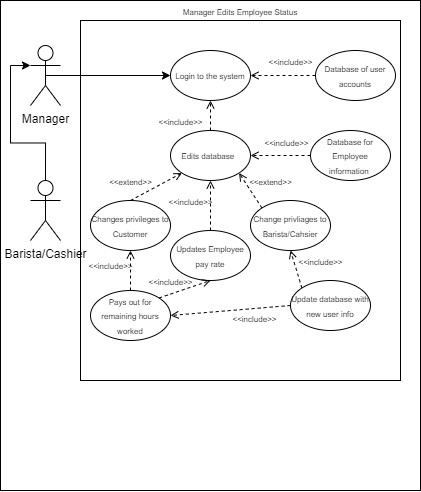

The diagram above was exported from draw.io. Its source (the exported page's mxGraphModel, read from the mxfile embedded in the PNG):
<mxGraphModel dx="174" dy="325" grid="1" gridSize="10" guides="1" tooltips="1" connect="1" arrows="1" fold="1" page="1" pageScale="1" pageWidth="850" pageHeight="1100" math="0" shadow="0">
  <root>
    <mxCell id="0" />
    <mxCell id="1" parent="0" />
    <mxCell id="HeCg6gxZ8VWWGQRZKK0n-35" value="" style="rounded=0;whiteSpace=wrap;html=1;fontSize=8;" vertex="1" parent="1">
      <mxGeometry x="70" y="80" width="420" height="490" as="geometry" />
    </mxCell>
    <mxCell id="HeCg6gxZ8VWWGQRZKK0n-1" value="Manager Edits Employee Status&lt;br&gt;" style="rounded=0;whiteSpace=wrap;html=1;fontSize=8;labelPosition=center;verticalLabelPosition=top;align=center;verticalAlign=bottom;" vertex="1" parent="1">
      <mxGeometry x="150" y="100" width="320" height="360" as="geometry" />
    </mxCell>
    <mxCell id="HeCg6gxZ8VWWGQRZKK0n-2" style="edgeStyle=orthogonalEdgeStyle;rounded=0;orthogonalLoop=1;jettySize=auto;html=1;exitX=0.5;exitY=0.5;exitDx=0;exitDy=0;exitPerimeter=0;entryX=0;entryY=0.5;entryDx=0;entryDy=0;" edge="1" parent="1" source="HeCg6gxZ8VWWGQRZKK0n-3" target="HeCg6gxZ8VWWGQRZKK0n-4">
      <mxGeometry relative="1" as="geometry" />
    </mxCell>
    <mxCell id="HeCg6gxZ8VWWGQRZKK0n-3" value="Manager" style="shape=umlActor;verticalLabelPosition=bottom;verticalAlign=top;html=1;outlineConnect=0;" vertex="1" parent="1">
      <mxGeometry x="100" y="125" width="30" height="60" as="geometry" />
    </mxCell>
    <mxCell id="HeCg6gxZ8VWWGQRZKK0n-4" value="&lt;font style=&quot;font-size: 8px;&quot;&gt;Login to the system&lt;/font&gt;" style="ellipse;whiteSpace=wrap;html=1;" vertex="1" parent="1">
      <mxGeometry x="240" y="130" width="80" height="50" as="geometry" />
    </mxCell>
    <mxCell id="HeCg6gxZ8VWWGQRZKK0n-5" value="&lt;font style=&quot;font-size: 8px;&quot;&gt;Database of user accounts&lt;/font&gt;" style="ellipse;whiteSpace=wrap;html=1;" vertex="1" parent="1">
      <mxGeometry x="385" y="130" width="80" height="50" as="geometry" />
    </mxCell>
    <mxCell id="HeCg6gxZ8VWWGQRZKK0n-6" value="&lt;font style=&quot;font-size: 8px;&quot;&gt;Edits database&amp;nbsp;&amp;nbsp;&lt;/font&gt;" style="ellipse;whiteSpace=wrap;html=1;" vertex="1" parent="1">
      <mxGeometry x="240" y="210" width="80" height="50" as="geometry" />
    </mxCell>
    <mxCell id="HeCg6gxZ8VWWGQRZKK0n-7" value="&lt;font style=&quot;font-size: 8px;&quot;&gt;Database for Employee information&amp;nbsp;&lt;/font&gt;" style="ellipse;whiteSpace=wrap;html=1;" vertex="1" parent="1">
      <mxGeometry x="380" y="210" width="80" height="50" as="geometry" />
    </mxCell>
    <mxCell id="HeCg6gxZ8VWWGQRZKK0n-8" value="&lt;span style=&quot;font-size: 8px;&quot;&gt;Changes privileges&amp;nbsp;to Customer&lt;/span&gt;" style="ellipse;whiteSpace=wrap;html=1;" vertex="1" parent="1">
      <mxGeometry x="160" y="280" width="80" height="50" as="geometry" />
    </mxCell>
    <mxCell id="HeCg6gxZ8VWWGQRZKK0n-9" value="&lt;span style=&quot;font-size: 8px;&quot;&gt;Change privliages to Barista/Cahsier&lt;/span&gt;" style="ellipse;whiteSpace=wrap;html=1;" vertex="1" parent="1">
      <mxGeometry x="320" y="280" width="80" height="50" as="geometry" />
    </mxCell>
    <mxCell id="HeCg6gxZ8VWWGQRZKK0n-10" value="&lt;font style=&quot;font-size: 8px;&quot;&gt;Pays out for remaining hours worked&lt;br&gt;&lt;/font&gt;" style="ellipse;whiteSpace=wrap;html=1;" vertex="1" parent="1">
      <mxGeometry x="160" y="370" width="80" height="50" as="geometry" />
    </mxCell>
    <mxCell id="HeCg6gxZ8VWWGQRZKK0n-11" value="&lt;font style=&quot;font-size: 8px;&quot;&gt;Update database with new user info&lt;br&gt;&lt;/font&gt;" style="ellipse;whiteSpace=wrap;html=1;" vertex="1" parent="1">
      <mxGeometry x="360" y="360" width="80" height="50" as="geometry" />
    </mxCell>
    <mxCell id="HeCg6gxZ8VWWGQRZKK0n-12" value="&lt;span style=&quot;font-size: 8px;&quot;&gt;Updates Employee pay rate&lt;/span&gt;" style="ellipse;whiteSpace=wrap;html=1;" vertex="1" parent="1">
      <mxGeometry x="240" y="310" width="80" height="50" as="geometry" />
    </mxCell>
    <mxCell id="HeCg6gxZ8VWWGQRZKK0n-13" value="&amp;lt;&amp;lt;include&amp;gt;&amp;gt;" style="html=1;verticalAlign=bottom;labelBackgroundColor=none;endArrow=open;endFill=0;dashed=1;rounded=0;fontSize=8;exitX=0.5;exitY=0;exitDx=0;exitDy=0;entryX=0.5;entryY=1;entryDx=0;entryDy=0;" edge="1" parent="1" source="HeCg6gxZ8VWWGQRZKK0n-6" target="HeCg6gxZ8VWWGQRZKK0n-4">
      <mxGeometry x="-1" y="30" width="160" relative="1" as="geometry">
        <mxPoint x="-50" y="310" as="sourcePoint" />
        <mxPoint x="110" y="310" as="targetPoint" />
        <mxPoint as="offset" />
      </mxGeometry>
    </mxCell>
    <mxCell id="HeCg6gxZ8VWWGQRZKK0n-14" value="&amp;lt;&amp;lt;include&amp;gt;&amp;gt;" style="html=1;verticalAlign=bottom;labelBackgroundColor=none;endArrow=open;endFill=0;dashed=1;rounded=0;fontSize=8;exitX=0;exitY=0.5;exitDx=0;exitDy=0;entryX=1;entryY=0.5;entryDx=0;entryDy=0;" edge="1" parent="1" source="HeCg6gxZ8VWWGQRZKK0n-7" target="HeCg6gxZ8VWWGQRZKK0n-6">
      <mxGeometry x="-0.2" y="-4" width="160" relative="1" as="geometry">
        <mxPoint x="250" y="240" as="sourcePoint" />
        <mxPoint x="290" y="190" as="targetPoint" />
        <mxPoint as="offset" />
      </mxGeometry>
    </mxCell>
    <mxCell id="HeCg6gxZ8VWWGQRZKK0n-17" value="&amp;lt;&amp;lt;include&amp;gt;&amp;gt;" style="html=1;verticalAlign=bottom;labelBackgroundColor=none;endArrow=open;endFill=0;dashed=1;rounded=0;fontSize=8;entryX=1;entryY=0.5;entryDx=0;entryDy=0;exitX=0;exitY=0.5;exitDx=0;exitDy=0;" edge="1" parent="1" source="HeCg6gxZ8VWWGQRZKK0n-5" target="HeCg6gxZ8VWWGQRZKK0n-4">
      <mxGeometry x="-0.2308" y="-5" width="160" relative="1" as="geometry">
        <mxPoint x="220" y="340" as="sourcePoint" />
        <mxPoint x="231.47226228451973" y="292.5241817395091" as="targetPoint" />
        <mxPoint as="offset" />
      </mxGeometry>
    </mxCell>
    <mxCell id="HeCg6gxZ8VWWGQRZKK0n-36" style="edgeStyle=orthogonalEdgeStyle;rounded=0;orthogonalLoop=1;jettySize=auto;html=1;exitX=0.5;exitY=0.5;exitDx=0;exitDy=0;exitPerimeter=0;entryX=0;entryY=0.3333333333333333;entryDx=0;entryDy=0;entryPerimeter=0;fontSize=8;" edge="1" parent="1" source="HeCg6gxZ8VWWGQRZKK0n-23" target="HeCg6gxZ8VWWGQRZKK0n-3">
      <mxGeometry relative="1" as="geometry" />
    </mxCell>
    <mxCell id="HeCg6gxZ8VWWGQRZKK0n-23" value="Barista/Cashier" style="shape=umlActor;verticalLabelPosition=bottom;verticalAlign=top;html=1;outlineConnect=0;" vertex="1" parent="1">
      <mxGeometry x="100" y="260" width="30" height="60" as="geometry" />
    </mxCell>
    <mxCell id="HeCg6gxZ8VWWGQRZKK0n-26" value="&amp;lt;&amp;lt;extend&amp;gt;&amp;gt;" style="html=1;verticalAlign=bottom;labelBackgroundColor=none;endArrow=open;endFill=0;dashed=1;rounded=0;exitX=0.5;exitY=0;exitDx=0;exitDy=0;entryX=0;entryY=1;entryDx=0;entryDy=0;fontSize=8;" edge="1" parent="1" source="HeCg6gxZ8VWWGQRZKK0n-8" target="HeCg6gxZ8VWWGQRZKK0n-6">
      <mxGeometry x="-0.8384" y="9" width="160" relative="1" as="geometry">
        <mxPoint x="240" y="280" as="sourcePoint" />
        <mxPoint x="400" y="280" as="targetPoint" />
        <mxPoint as="offset" />
      </mxGeometry>
    </mxCell>
    <mxCell id="HeCg6gxZ8VWWGQRZKK0n-27" value="&amp;lt;&amp;lt;extend&amp;gt;&amp;gt;" style="html=1;verticalAlign=bottom;labelBackgroundColor=none;endArrow=open;endFill=0;dashed=1;rounded=0;exitX=0;exitY=0;exitDx=0;exitDy=0;fontSize=8;entryX=1;entryY=1;entryDx=0;entryDy=0;" edge="1" parent="1" source="HeCg6gxZ8VWWGQRZKK0n-9" target="HeCg6gxZ8VWWGQRZKK0n-6">
      <mxGeometry x="-0.5236" y="-17" width="160" relative="1" as="geometry">
        <mxPoint x="210" y="290" as="sourcePoint" />
        <mxPoint x="261.4406987784125" y="262.50408784548904" as="targetPoint" />
        <mxPoint as="offset" />
      </mxGeometry>
    </mxCell>
    <mxCell id="HeCg6gxZ8VWWGQRZKK0n-28" value="&amp;lt;&amp;lt;include&amp;gt;&amp;gt;" style="html=1;verticalAlign=bottom;labelBackgroundColor=none;endArrow=open;endFill=0;dashed=1;rounded=0;fontSize=8;exitX=0.5;exitY=0;exitDx=0;exitDy=0;entryX=0.5;entryY=1;entryDx=0;entryDy=0;" edge="1" parent="1" source="HeCg6gxZ8VWWGQRZKK0n-12" target="HeCg6gxZ8VWWGQRZKK0n-6">
      <mxGeometry x="-0.2" y="20" width="160" relative="1" as="geometry">
        <mxPoint x="290" y="220" as="sourcePoint" />
        <mxPoint x="290" y="190" as="targetPoint" />
        <mxPoint as="offset" />
      </mxGeometry>
    </mxCell>
    <mxCell id="HeCg6gxZ8VWWGQRZKK0n-30" value="&amp;lt;&amp;lt;include&amp;gt;&amp;gt;" style="html=1;verticalAlign=bottom;labelBackgroundColor=none;endArrow=open;endFill=0;dashed=1;rounded=0;fontSize=8;exitX=0.5;exitY=0;exitDx=0;exitDy=0;entryX=0.5;entryY=1;entryDx=0;entryDy=0;" edge="1" parent="1" source="HeCg6gxZ8VWWGQRZKK0n-10" target="HeCg6gxZ8VWWGQRZKK0n-8">
      <mxGeometry x="-0.2" y="20" width="160" relative="1" as="geometry">
        <mxPoint x="290" y="320" as="sourcePoint" />
        <mxPoint x="290" y="270" as="targetPoint" />
        <mxPoint as="offset" />
      </mxGeometry>
    </mxCell>
    <mxCell id="HeCg6gxZ8VWWGQRZKK0n-31" value="&amp;lt;&amp;lt;include&amp;gt;&amp;gt;" style="html=1;verticalAlign=bottom;labelBackgroundColor=none;endArrow=open;endFill=0;dashed=1;rounded=0;fontSize=8;exitX=1;exitY=0;exitDx=0;exitDy=0;entryX=0.5;entryY=1;entryDx=0;entryDy=0;" edge="1" parent="1" source="HeCg6gxZ8VWWGQRZKK0n-10" target="HeCg6gxZ8VWWGQRZKK0n-12">
      <mxGeometry x="-0.5125" y="3" width="160" relative="1" as="geometry">
        <mxPoint x="300" y="330" as="sourcePoint" />
        <mxPoint x="300" y="280" as="targetPoint" />
        <mxPoint as="offset" />
      </mxGeometry>
    </mxCell>
    <mxCell id="HeCg6gxZ8VWWGQRZKK0n-33" value="&amp;lt;&amp;lt;include&amp;gt;&amp;gt;" style="html=1;verticalAlign=bottom;labelBackgroundColor=none;endArrow=open;endFill=0;dashed=1;rounded=0;fontSize=8;exitX=0;exitY=0.5;exitDx=0;exitDy=0;entryX=1;entryY=0.5;entryDx=0;entryDy=0;" edge="1" parent="1" source="HeCg6gxZ8VWWGQRZKK0n-11" target="HeCg6gxZ8VWWGQRZKK0n-10">
      <mxGeometry x="-0.3805" y="19" width="160" relative="1" as="geometry">
        <mxPoint x="250" y="405" as="sourcePoint" />
        <mxPoint x="290" y="370" as="targetPoint" />
        <mxPoint as="offset" />
      </mxGeometry>
    </mxCell>
    <mxCell id="HeCg6gxZ8VWWGQRZKK0n-34" value="&amp;lt;&amp;lt;include&amp;gt;&amp;gt;" style="html=1;verticalAlign=bottom;labelBackgroundColor=none;endArrow=open;endFill=0;dashed=1;rounded=0;fontSize=8;exitX=0;exitY=0;exitDx=0;exitDy=0;entryX=0.5;entryY=1;entryDx=0;entryDy=0;" edge="1" parent="1" source="HeCg6gxZ8VWWGQRZKK0n-11" target="HeCg6gxZ8VWWGQRZKK0n-9">
      <mxGeometry x="-0.4226" y="-23" width="160" relative="1" as="geometry">
        <mxPoint x="370" y="395" as="sourcePoint" />
        <mxPoint x="250" y="405" as="targetPoint" />
        <mxPoint as="offset" />
      </mxGeometry>
    </mxCell>
  </root>
</mxGraphModel>